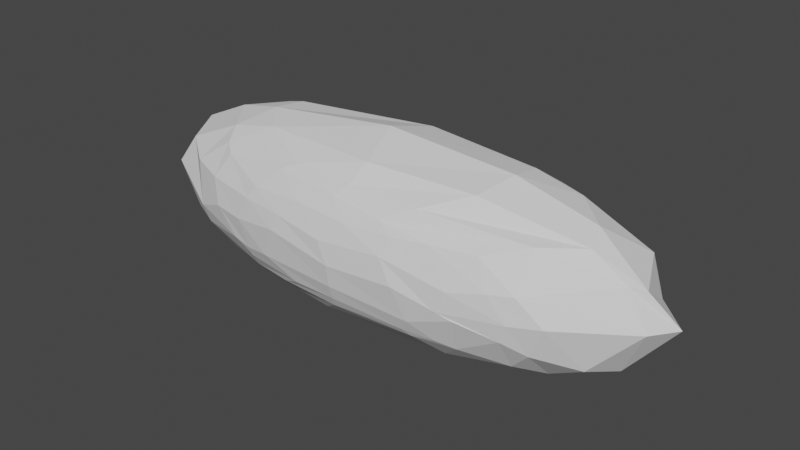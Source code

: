 # Source: rockI.blend  (saved by Blender 2.90.8; exported with 4.5.12 LTS)
import bpy
from mathutils import Matrix  # noqa: F401  (used for matrix-valued properties, if any)

bpy.ops.wm.read_factory_settings(use_empty=True)
scene = bpy.context.scene
scene.name = 'Scene'

# ---- collections
col_collection = bpy.data.collections.new('Collection'); scene.collection.children.link(col_collection)

# ---- world
world_world = bpy.data.worlds.new('World'); scene.world = world_world
world_world.use_nodes = True; world_world.node_tree.nodes.clear()
_N = world_world.node_tree.nodes; _L = world_world.node_tree.links
n0 = _N.new('ShaderNodeOutputWorld'); n0.name = 'World Output'; n0.location = (300, 300)
n1 = _N.new('ShaderNodeBackground'); n1.name = 'Background'; n1.location = (10, 300)
n1.inputs[0].default_value = (0.05088, 0.05088, 0.05088, 1.0)
_L.new(n1.outputs[0], n0.inputs[0])
n0.is_active_output = True
world_world.color = (0.05088, 0.05088, 0.05088)
world_world.use_sun_shadow = False
world_world.sun_shadow_jitter_overblur = 0.0

# ---- meshes
me_cube_002 = bpy.data.meshes.new('Cube.002')
me_cube_002.from_pydata([(-2.09, -1.439, -0.709), (-1.849, -1.486, 0.6843), (-2.038, 1.482, -0.5116), (-2.218, 1.424, 0.6396), (1.885, -1.412, -0.8282), (1.75, -1.443, 0.8039), (1.822, 1.403, -0.8168), (2.047, 1.425, 0.7086), (-3.889, -0.06355, -1.148), (-3.708, 0.05685, 1.209), (3.672, -0.3074, -1.202), (3.757, -0.006544, 1.205), (-3.018, -1.002, -1.011), (-2.241, -1.581, 0.001722), (-3.019, 1.069, 0.9086), (-2.403, 1.522, -0.1491), (-0.6571, 1.488, -0.821), (0.243, 1.526, 0.8126), (2.012, 1.595, 0.04356), (2.885, 0.9621, -1.078), (3.229, -0.8995, 1.039), (1.999, -1.613, -0.1712), (-0.06925, -1.592, -0.7369), (0.1567, -1.6, 0.715), (-2.832, 0.9202, -1.121), (-2.98, -1.003, 1.019), (3.037, -1.018, -0.9988), (2.54, 0.9481, 1.179), (-0.1643, -0.01736, 1.74), (0.5321, -0.09038, -1.734), (5.202, -0.003283, 0.009492), (-5.138, -0.2046, -0.03969), (-3.517, -1.263, -0.2536), (3.654, 1.225, 0.1011), (-0.08273, 1.153, -1.297), (0.09703, 1.249, 1.2), (0.04375, -1.273, 1.201), (-0.5496, -1.211, -1.252), (-0.04107, -1.754, -0.0622), (3.688, -1.243, 0.0005211), (0.3878, 1.722, 0.117), (-3.649, 1.221, 0.0003923), (-2.141, -1.278, -0.9555), (-2.014, -1.552, 0.4465), (-2.161, 1.219, 0.9911), (-2.118, 1.548, -0.2999), (-1.394, 1.499, -0.728), (0.8796, 1.467, 0.8721), (2.266, 1.523, -0.3305), (2.914, 1.221, -0.7554), (2.548, -1.289, 0.8243), (2.299, -1.557, -0.2471), (1.275, -1.495, -0.8138), (-0.7476, -1.563, 0.7495), (-3.191, 0.8161, -1.093), (-3.115, -0.7012, 1.205), (3.451, -0.6203, -1.157), (3.073, 0.6668, 1.231), (2.27, 0.01396, 1.567), (-2.245, -0.1163, -1.567), (4.432, -0.2188, -0.8919), (-4.854, 0.1861, -0.5686), (-3.081, -0.6058, -1.267), (-2.059, -1.52, -0.5286), (-2.987, 0.5109, 1.319), (-2.394, 1.494, 0.3356), (1.125, 1.514, -0.7561), (-0.8812, 1.558, 0.6915), (2.231, 1.506, 0.419), (3.54, 0.7022, -1.062), (3.902, -0.4525, 1.065), (2.18, -1.581, 0.2134), (-0.9454, -1.538, -0.779), (1.139, -1.539, 0.7492), (-2.755, 1.241, -0.7767), (-2.766, -1.169, 0.9063), (2.226, -1.318, -0.8852), (2.124, 1.261, 0.9542), (-2.681, -0.1404, 1.481), (2.487, 0.1968, -1.519), (4.764, -0.3104, 0.6324), (-4.575, -0.003475, 0.8097), (-4.615, -0.7834, 0.1443), (-2.857, -1.463, 0.0087), (-3.474, -1.145, -0.6178), (-3.681, -1.111, 0.5336), (4.439, 0.8846, -0.1563), (3.529, 1.269, 0.03411), (3.639, 1.109, -0.547), (3.481, 1.157, 0.5579), (-0.1989, 0.764, -1.56), (0.03898, 1.325, -1.086), (-1.68, 1.199, -1.117), (1.469, 1.155, -1.2), (0.005107, 0.8798, 1.495), (-0.01206, 1.401, 1.017), (1.936, 1.023, 1.243), (-2.052, 1.088, 1.157), (-0.1542, -1.425, 1.016), (0.1167, -0.912, 1.49), (1.339, -1.219, 1.174), (-1.114, -1.209, 1.207), (-0.1582, -1.477, -0.9441), (0.7139, -0.6414, -1.61), (-1.957, -1.129, -1.163), (1.806, -1.035, -1.278), (-1.335, -1.69, 0.1263), (1.236, -1.706, 0.007173), (-0.05176, -1.691, -0.4674), (-0.2462, -1.722, 0.3203), (3.143, -1.401, -0.06762), (4.932, -0.5601, 0.08731), (3.432, -1.191, -0.5749), (3.231, -1.319, 0.4007), (1.365, 1.67, 0.0433), (-1.283, 1.672, -0.09037), (0.07045, 1.676, -0.4312), (-0.1031, 1.684, 0.3952), (-3.265, 1.337, 0.01674), (-4.619, 0.769, -0.04939), (-3.419, 1.171, -0.5543), (-3.664, 1.099, 0.5216), (-4.231, 0.7071, 0.6935), (-4.236, 0.7154, -0.6854), (-2.566, 1.477, -0.2613), (-1.094, 1.62, 0.4808), (-1.157, 1.653, -0.3284), (1.046, 1.659, -0.3519), (4.55, -0.4879, 0.698), (4.128, -0.7658, -0.7499), (3.021, -1.374, -0.4039), (0.9807, -1.67, 0.4272), (1.465, -1.587, -0.568), (-1.597, -1.6, -0.472), (2.054, -0.6989, -1.449), (-2.072, -0.7137, -1.434), (-1.345, -1.396, -0.9579), (-2.174, -0.7025, 1.419), (2.07, -0.719, 1.434), (0.814, -1.467, 0.9199), (-1.442, 1.452, 0.8058), (1.537, 1.4, 0.8813), (2.169, 0.7364, 1.396), (1.452, 1.39, -0.916), (-2.009, 1.347, -0.8533), (-2.18, 0.4482, -1.512), (2.791, 1.362, 0.5249), (3.078, 1.357, -0.3217), (4.14, 0.5227, -0.913), (-3.037, -1.342, 0.4645), (-2.443, -1.473, -0.4721), (-4.243, -0.7321, -0.6882), (-4.209, -0.7278, 0.7125), (4.292, 0.7231, 0.6549), (2.216, 0.6737, -1.423), (-2.638, 0.4921, 1.408), (-1.404, -1.292, 1.08), (1.418, -1.414, -0.9231), (-1.172, -1.653, 0.4286), (2.812, -1.436, 0.3534), (1.468, 1.602, 0.4368), (-2.667, 1.413, 0.4373)], [], [(161, 44, 3, 65), (160, 47, 7, 68), (159, 50, 5, 71), (158, 53, 1, 43), (157, 76, 4, 52), (156, 75, 1, 53), (155, 64, 9, 78), (154, 69, 10, 79), (153, 57, 11, 80), (152, 55, 9, 81), (151, 82, 31, 61), (150, 83, 32, 84), (149, 75, 25, 85), (148, 86, 30, 60), (147, 87, 33, 88), (146, 77, 27, 89), (145, 90, 29, 59), (144, 91, 34, 92), (143, 49, 19, 93), (142, 94, 28, 58), (141, 95, 35, 96), (140, 44, 14, 97), (139, 98, 23, 73), (138, 99, 36, 100), (137, 55, 25, 101), (136, 102, 22, 72), (135, 103, 37, 104), (134, 56, 26, 105), (133, 106, 13, 63), (132, 107, 38, 108), (131, 73, 23, 109), (130, 110, 21, 51), (129, 111, 39, 112), (128, 70, 20, 113), (127, 114, 18, 48), (126, 115, 40, 116), (125, 67, 17, 117), (124, 118, 15, 45), (123, 119, 41, 120), (122, 64, 14, 121), (119, 122, 121, 41), (31, 81, 122, 119), (81, 9, 64, 122), (54, 123, 120, 24), (8, 61, 123, 54), (61, 31, 119, 123), (74, 124, 45, 2), (24, 120, 124, 74), (120, 41, 118, 124), (115, 125, 117, 40), (15, 65, 125, 115), (65, 3, 67, 125), (46, 126, 116, 16), (2, 45, 126, 46), (45, 15, 115, 126), (66, 127, 48, 6), (16, 116, 127, 66), (116, 40, 114, 127), (111, 128, 113, 39), (30, 80, 128, 111), (80, 11, 70, 128), (56, 129, 112, 26), (10, 60, 129, 56), (60, 30, 111, 129), (76, 130, 51, 4), (26, 112, 130, 76), (112, 39, 110, 130), (107, 131, 109, 38), (21, 71, 131, 107), (71, 5, 73, 131), (52, 132, 108, 22), (4, 51, 132, 52), (51, 21, 107, 132), (72, 133, 63, 0), (22, 108, 133, 72), (108, 38, 106, 133), (103, 134, 105, 37), (29, 79, 134, 103), (79, 10, 56, 134), (62, 135, 104, 12), (8, 59, 135, 62), (59, 29, 103, 135), (42, 136, 72, 0), (12, 104, 136, 42), (104, 37, 102, 136), (99, 137, 101, 36), (28, 78, 137, 99), (78, 9, 55, 137), (70, 138, 100, 20), (11, 58, 138, 70), (58, 28, 99, 138), (50, 139, 73, 5), (20, 100, 139, 50), (100, 36, 98, 139), (95, 140, 97, 35), (17, 67, 140, 95), (67, 3, 44, 140), (77, 141, 96, 27), (7, 47, 141, 77), (47, 17, 95, 141), (57, 142, 58, 11), (27, 96, 142, 57), (96, 35, 94, 142), (91, 143, 93, 34), (16, 66, 143, 91), (66, 6, 49, 143), (74, 144, 92, 24), (2, 46, 144, 74), (46, 16, 91, 144), (54, 145, 59, 8), (24, 92, 145, 54), (92, 34, 90, 145), (87, 146, 89, 33), (18, 68, 146, 87), (68, 7, 77, 146), (49, 147, 88, 19), (6, 48, 147, 49), (48, 18, 87, 147), (69, 148, 60, 10), (19, 88, 148, 69), (88, 33, 86, 148), (83, 149, 85, 32), (13, 43, 149, 83), (43, 1, 75, 149), (42, 150, 84, 12), (0, 63, 150, 42), (63, 13, 83, 150), (62, 151, 61, 8), (12, 84, 151, 62), (84, 32, 82, 151), (82, 152, 81, 31), (32, 85, 152, 82), (85, 25, 55, 152), (86, 153, 80, 30), (33, 89, 153, 86), (89, 27, 57, 153), (90, 154, 79, 29), (34, 93, 154, 90), (93, 19, 69, 154), (94, 155, 78, 28), (35, 97, 155, 94), (97, 14, 64, 155), (98, 156, 53, 23), (36, 101, 156, 98), (101, 25, 75, 156), (102, 157, 52, 22), (37, 105, 157, 102), (105, 26, 76, 157), (106, 158, 43, 13), (38, 109, 158, 106), (109, 23, 53, 158), (110, 159, 71, 21), (39, 113, 159, 110), (113, 20, 50, 159), (114, 160, 68, 18), (40, 117, 160, 114), (117, 17, 47, 160), (118, 161, 65, 15), (41, 121, 161, 118), (121, 14, 44, 161)])
_uv = me_cube_002.uv_layers.new(name='UVMap')
_uv.uv.foreach_set('vector', [0.5625, 0.2188, 0.625, 0.2188, 0.625, 0.25, 0.5625, 0.25, 0.5625, 0.4375, 0.625, 0.4375, 0.625, 0.5, 0.5625, 0.5, 0.5625, 0.7188, 0.625, 0.7188, 0.625, 0.75, 0.5625, 0.75, 0.5625, 0.9375, 0.625, 0.9375, 0.625, 1.0, 0.5625, 1.0, 0.3125, 0.7188, 0.375, 0.7188, 0.375, 0.75, 0.3125, 0.75, 0.8125, 0.7188, 0.875, 0.7188, 0.875, 0.75, 0.8125, 0.75, 0.8125, 0.5938, 0.875, 0.5938, 0.875, 0.625, 0.8125, 0.625, 0.3125, 0.5938, 0.375, 0.5938, 0.375, 0.625, 0.3125, 0.625, 0.5625, 0.5938, 0.625, 0.5938, 0.625, 0.625, 0.5625, 0.625, 0.5625, 0.09375, 0.625, 0.09375, 0.625, 0.125, 0.5625, 0.125, 0.4375, 0.09375, 0.5, 0.09375, 0.5, 0.125, 0.4375, 0.125, 0.4375, 0.03125, 0.5, 0.03125, 0.5, 0.0625, 0.4375, 0.0625, 0.5625, 0.03125, 0.625, 0.03125, 0.625, 0.0625, 0.5625, 0.0625, 0.4375, 0.5938, 0.5, 0.5938, 0.5, 0.625, 0.4375, 0.625, 0.4375, 0.5312, 0.5, 0.5312, 0.5, 0.5625, 0.4375, 0.5625, 0.5625, 0.5312, 0.625, 0.5312, 0.625, 0.5625, 0.5625, 0.5625, 0.1875, 0.5938, 0.25, 0.5938, 0.25, 0.625, 0.1875, 0.625, 0.1875, 0.5312, 0.25, 0.5466, 0.25, 0.5625, 0.1875, 0.5625, 0.3125, 0.5312, 0.375, 0.5312, 0.375, 0.5625, 0.3125, 0.5625, 0.6875, 0.5938, 0.75, 0.5938, 0.75, 0.625, 0.6875, 0.625, 0.6875, 0.5312, 0.75, 0.5312, 0.75, 0.5625, 0.6875, 0.5625, 0.8125, 0.5312, 0.875, 0.5312, 0.875, 0.5625, 0.8125, 0.5625, 0.6875, 0.7188, 0.75, 0.7188, 0.75, 0.75, 0.6875, 0.75, 0.6875, 0.6562, 0.75, 0.6562, 0.75, 0.6875, 0.6875, 0.6875, 0.8125, 0.6562, 0.875, 0.6562, 0.875, 0.6875, 0.8125, 0.6875, 0.1875, 0.7188, 0.25, 0.7188, 0.25, 0.75, 0.1875, 0.75, 0.1875, 0.6562, 0.25, 0.6562, 0.25, 0.6875, 0.1875, 0.6875, 0.3125, 0.6562, 0.375, 0.6562, 0.375, 0.6875, 0.3125, 0.6875, 0.4375, 0.9375, 0.5, 0.9375, 0.5, 1.0, 0.4375, 1.0, 0.4375, 0.8125, 0.5, 0.8125, 0.5, 0.875, 0.4375, 0.875, 0.5625, 0.8125, 0.625, 0.8125, 0.625, 0.875, 0.5625, 0.875, 0.4375, 0.7188, 0.5, 0.7188, 0.5, 0.75, 0.4375, 0.75, 0.4375, 0.6562, 0.5, 0.6562, 0.5, 0.6875, 0.4375, 0.6875, 0.5625, 0.6562, 0.625, 0.6562, 0.625, 0.6875, 0.5625, 0.6875, 0.4375, 0.4375, 0.5, 0.4375, 0.5, 0.5, 0.4375, 0.5, 0.4375, 0.3125, 0.5, 0.3125, 0.5, 0.375, 0.4375, 0.375, 0.5625, 0.3125, 0.625, 0.3125, 0.625, 0.375, 0.5625, 0.375, 0.4375, 0.2188, 0.5, 0.2188, 0.5, 0.25, 0.4375, 0.25, 0.4375, 0.1562, 0.5, 0.1562, 0.5, 0.1875, 0.4375, 0.1875, 0.5625, 0.1562, 0.625, 0.1562, 0.625, 0.1875, 0.5625, 0.1875, 0.5, 0.1562, 0.5625, 0.1562, 0.5625, 0.1875, 0.5, 0.1875, 0.5, 0.125, 0.5625, 0.125, 0.5625, 0.1562, 0.5, 0.1562, 0.5625, 0.125, 0.625, 0.125, 0.625, 0.1562, 0.5625, 0.1562, 0.375, 0.1562, 0.4375, 0.1562, 0.4375, 0.1875, 0.375, 0.1875, 0.375, 0.125, 0.4375, 0.125, 0.4375, 0.1562, 0.375, 0.1562, 0.4375, 0.125, 0.5, 0.125, 0.5, 0.1562, 0.4375, 0.1562, 0.375, 0.2188, 0.4375, 0.2188, 0.4375, 0.25, 0.4107, 0.25, 0.375, 0.1875, 0.4375, 0.1875, 0.4375, 0.2188, 0.375, 0.2188, 0.4375, 0.1875, 0.5, 0.1875, 0.5, 0.2188, 0.4375, 0.2188, 0.5, 0.3125, 0.5625, 0.3125, 0.5625, 0.375, 0.5, 0.375, 0.5, 0.25, 0.5625, 0.25, 0.5625, 0.3125, 0.5, 0.3125, 0.5625, 0.25, 0.625, 0.25, 0.625, 0.3125, 0.5625, 0.3125, 0.375, 0.3125, 0.4375, 0.3125, 0.4375, 0.375, 0.375, 0.345, 0.4107, 0.25, 0.4375, 0.25, 0.4375, 0.3125, 0.375, 0.3125, 0.4375, 0.25, 0.5, 0.25, 0.5, 0.3125, 0.4375, 0.3125, 0.375, 0.4375, 0.4375, 0.4375, 0.4375, 0.5, 0.375, 0.5, 0.375, 0.345, 0.4375, 0.375, 0.4375, 0.4375, 0.375, 0.4375, 0.4375, 0.375, 0.5, 0.375, 0.5, 0.4375, 0.4375, 0.4375, 0.5, 0.6562, 0.5625, 0.6562, 0.5625, 0.6875, 0.5, 0.6875, 0.5, 0.625, 0.5625, 0.625, 0.5625, 0.6562, 0.5, 0.6562, 0.5625, 0.625, 0.625, 0.625, 0.625, 0.6562, 0.5625, 0.6562, 0.375, 0.6562, 0.4375, 0.6562, 0.4375, 0.6875, 0.375, 0.6875, 0.375, 0.625, 0.4375, 0.625, 0.4375, 0.6562, 0.375, 0.6562, 0.4375, 0.625, 0.5, 0.625, 0.5, 0.6562, 0.4375, 0.6562, 0.375, 0.7188, 0.4375, 0.7188, 0.4375, 0.75, 0.375, 0.75, 0.375, 0.6875, 0.4375, 0.6875, 0.4375, 0.7188, 0.375, 0.7188, 0.4375, 0.6875, 0.5, 0.6875, 0.5, 0.7188, 0.4375, 0.7188, 0.5, 0.8125, 0.5625, 0.8125, 0.5625, 0.875, 0.5, 0.875, 0.5, 0.75, 0.5625, 0.75, 0.5625, 0.8125, 0.5, 0.8125, 0.5625, 0.75, 0.625, 0.75, 0.625, 0.8125, 0.5625, 0.8125, 0.375, 0.8125, 0.4375, 0.8125, 0.4375, 0.875, 0.375, 0.875, 0.375, 0.75, 0.4375, 0.75, 0.4375, 0.8125, 0.375, 0.8125, 0.4375, 0.75, 0.5, 0.75, 0.5, 0.8125, 0.4375, 0.8125, 0.375, 0.9375, 0.4375, 0.9375, 0.4375, 1.0, 0.375, 1.0, 0.375, 0.875, 0.4375, 0.875, 0.4375, 0.9375, 0.375, 0.9375, 0.4375, 0.875, 0.5, 0.875, 0.5, 0.9375, 0.4375, 0.9375, 0.25, 0.6562, 0.3125, 0.6562, 0.3125, 0.6875, 0.25, 0.6875, 0.25, 0.625, 0.3125, 0.625, 0.3125, 0.6562, 0.25, 0.6562, 0.3125, 0.625, 0.375, 0.625, 0.375, 0.6562, 0.3125, 0.6562, 0.125, 0.6562, 0.1875, 0.6562, 0.1875, 0.6875, 0.125, 0.6875, 0.125, 0.625, 0.1875, 0.625, 0.1875, 0.6562, 0.125, 0.6562, 0.1875, 0.625, 0.25, 0.625, 0.25, 0.6562, 0.1875, 0.6562, 0.125, 0.7188, 0.1875, 0.7188, 0.1875, 0.75, 0.125, 0.75, 0.125, 0.6875, 0.1875, 0.6875, 0.1875, 0.7188, 0.125, 0.7188, 0.1875, 0.6875, 0.25, 0.6875, 0.25, 0.7188, 0.1875, 0.7188, 0.75, 0.6562, 0.8125, 0.6562, 0.8125, 0.6875, 0.75, 0.6875, 0.75, 0.625, 0.8125, 0.625, 0.8125, 0.6562, 0.75, 0.6562, 0.8125, 0.625, 0.875, 0.625, 0.875, 0.6562, 0.8125, 0.6562, 0.625, 0.6562, 0.6875, 0.6562, 0.6875, 0.6875, 0.625, 0.6875, 0.625, 0.625, 0.6875, 0.625, 0.6875, 0.6562, 0.625, 0.6562, 0.6875, 0.625, 0.75, 0.625, 0.75, 0.6562, 0.6875, 0.6562, 0.625, 0.7188, 0.6875, 0.7188, 0.6875, 0.75, 0.625, 0.75, 0.625, 0.6875, 0.6875, 0.6875, 0.6875, 0.7188, 0.625, 0.7188, 0.6875, 0.6875, 0.75, 0.6875, 0.75, 0.7188, 0.6875, 0.7188, 0.75, 0.5312, 0.8125, 0.5312, 0.8125, 0.5625, 0.75, 0.5625, 0.75, 0.5, 0.8125, 0.5, 0.8125, 0.5312, 0.75, 0.5312, 0.8125, 0.5, 0.875, 0.5, 0.875, 0.5312, 0.8125, 0.5312, 0.625, 0.5312, 0.6875, 0.5312, 0.6875, 0.5625, 0.625, 0.5625, 0.625, 0.5, 0.6875, 0.5, 0.6875, 0.5312, 0.625, 0.5312, 0.6875, 0.5, 0.75, 0.5, 0.75, 0.5312, 0.6875, 0.5312, 0.625, 0.5938, 0.6875, 0.5938, 0.6875, 0.625, 0.625, 0.625, 0.625, 0.5625, 0.6875, 0.5625, 0.6875, 0.5938, 0.625, 0.5938, 0.6875, 0.5625, 0.75, 0.5625, 0.75, 0.5938, 0.6875, 0.5938, 0.25, 0.5466, 0.3125, 0.5312, 0.3125, 0.5625, 0.25, 0.5625, 0.2203, 0.4984, 0.3125, 0.5, 0.3125, 0.5312, 0.25, 0.5466, 0.3125, 0.5, 0.375, 0.5, 0.375, 0.5312, 0.3125, 0.5312, 0.125, 0.5312, 0.1875, 0.5312, 0.1875, 0.5625, 0.125, 0.5625, -0.1863, 0.3662, 0.1875, 0.5, 0.1875, 0.5312, 0.125, 0.5312, 0.1875, 0.5, 0.2203, 0.4984, 0.25, 0.5466, 0.1875, 0.5312, 0.125, 0.5938, 0.1875, 0.5938, 0.1875, 0.625, 0.125, 0.625, 0.125, 0.5625, 0.1875, 0.5625, 0.1875, 0.5938, 0.125, 0.5938, 0.1875, 0.5625, 0.25, 0.5625, 0.25, 0.5938, 0.1875, 0.5938, 0.5, 0.5312, 0.5625, 0.5312, 0.5625, 0.5625, 0.5, 0.5625, 0.5, 0.5, 0.5625, 0.5, 0.5625, 0.5312, 0.5, 0.5312, 0.5625, 0.5, 0.625, 0.5, 0.625, 0.5312, 0.5625, 0.5312, 0.375, 0.5312, 0.4375, 0.5312, 0.4375, 0.5625, 0.375, 0.5625, 0.375, 0.5, 0.4375, 0.5, 0.4375, 0.5312, 0.375, 0.5312, 0.4375, 0.5, 0.5, 0.5, 0.5, 0.5312, 0.4375, 0.5312, 0.375, 0.5938, 0.4375, 0.5938, 0.4375, 0.625, 0.375, 0.625, 0.375, 0.5625, 0.4375, 0.5625, 0.4375, 0.5938, 0.375, 0.5938, 0.4375, 0.5625, 0.5, 0.5625, 0.5, 0.5938, 0.4375, 0.5938, 0.5, 0.03125, 0.5625, 0.03125, 0.5625, 0.0625, 0.5, 0.0625, 0.5, 0.0, 0.5625, 0.0, 0.5625, 0.03125, 0.5, 0.03125, 0.5625, 0.0, 0.625, 0.0, 0.625, 0.03125, 0.5625, 0.03125, 0.375, 0.03125, 0.4375, 0.03125, 0.4375, 0.0625, 0.375, 0.0625, 0.375, 0.0, 0.4375, 0.0, 0.4375, 0.03125, 0.375, 0.03125, 0.4375, 0.0, 0.5, 0.0, 0.5, 0.03125, 0.4375, 0.03125, 0.375, 0.09375, 0.4375, 0.09375, 0.4375, 0.125, 0.375, 0.125, 0.375, 0.0625, 0.4375, 0.0625, 0.4375, 0.09375, 0.375, 0.09375, 0.4375, 0.0625, 0.5, 0.0625, 0.5, 0.09375, 0.4375, 0.09375, 0.5, 0.09375, 0.5625, 0.09375, 0.5625, 0.125, 0.5, 0.125, 0.5, 0.0625, 0.5625, 0.0625, 0.5625, 0.09375, 0.5, 0.09375, 0.5625, 0.0625, 0.625, 0.0625, 0.625, 0.09375, 0.5625, 0.09375, 0.5, 0.5938, 0.5625, 0.5938, 0.5625, 0.625, 0.5, 0.625, 0.5, 0.5625, 0.5625, 0.5625, 0.5625, 0.5938, 0.5, 0.5938, 0.5625, 0.5625, 0.625, 0.5625, 0.625, 0.5938, 0.5625, 0.5938, 0.25, 0.5938, 0.3125, 0.5938, 0.3125, 0.625, 0.25, 0.625, 0.25, 0.5625, 0.3125, 0.5625, 0.3125, 0.5938, 0.25, 0.5938, 0.3125, 0.5625, 0.375, 0.5625, 0.375, 0.5938, 0.3125, 0.5938, 0.75, 0.5938, 0.8125, 0.5938, 0.8125, 0.625, 0.75, 0.625, 0.75, 0.5625, 0.8125, 0.5625, 0.8125, 0.5938, 0.75, 0.5938, 0.8125, 0.5625, 0.875, 0.5625, 0.875, 0.5938, 0.8125, 0.5938, 0.75, 0.7188, 0.8125, 0.7188, 0.8125, 0.75, 0.75, 0.75, 0.75, 0.6875, 0.8125, 0.6875, 0.8125, 0.7188, 0.75, 0.7188, 0.8125, 0.6875, 0.875, 0.6875, 0.875, 0.7188, 0.8125, 0.7188, 0.25, 0.7188, 0.3125, 0.7188, 0.3125, 0.75, 0.25, 0.75, 0.25, 0.6875, 0.3125, 0.6875, 0.3125, 0.7188, 0.25, 0.7188, 0.3125, 0.6875, 0.375, 0.6875, 0.375, 0.7188, 0.3125, 0.7188, 0.5, 0.9375, 0.5625, 0.9375, 0.5625, 1.0, 0.5, 1.0, 0.5, 0.875, 0.5625, 0.875, 0.5625, 0.9375, 0.5, 0.9375, 0.5625, 0.875, 0.625, 0.875, 0.625, 0.9375, 0.5625, 0.9375, 0.5, 0.7188, 0.5625, 0.7188, 0.5625, 0.75, 0.5, 0.75, 0.5, 0.6875, 0.5625, 0.6875, 0.5625, 0.7188, 0.5, 0.7188, 0.5625, 0.6875, 0.625, 0.6875, 0.625, 0.7188, 0.5625, 0.7188, 0.5, 0.4375, 0.5625, 0.4375, 0.5625, 0.5, 0.5, 0.5, 0.5, 0.375, 0.5625, 0.375, 0.5625, 0.4375, 0.5, 0.4375, 0.5625, 0.375, 0.625, 0.375, 0.625, 0.4375, 0.5625, 0.4375, 0.5, 0.2188, 0.5625, 0.2188, 0.5625, 0.25, 0.5, 0.25, 0.5, 0.1875, 0.5625, 0.1875, 0.5625, 0.2188, 0.5, 0.2188, 0.5625, 0.1875, 0.625, 0.1875, 0.625, 0.2188, 0.5625, 0.2188])
me_cube_002.use_remesh_fix_poles = True
me_cube_002.use_remesh_preserve_attributes = False
me_cube_002.use_mirror_x = True
me_cube_002.update()

# ---- objects
ob_cube_001 = bpy.data.objects.new('Cube.001', me_cube_002)

# ---- transforms, parenting, visibility, modifiers, constraints
ob_cube_001.location = (0.0, 0.0, 0.0)
ob_cube_001.lineart.crease_threshold = 0.0
ob_cube_001.use_mesh_mirror_x = True

# ---- collection membership
col_collection.objects.link(ob_cube_001)

# ---- scene / render settings (as saved in the file)
scene.frame_start = 1; scene.frame_end = 250; scene.frame_set(1)
scene.render.engine = 'BLENDER_EEVEE_NEXT'
scene.cycles.use_denoising = False
scene.cycles.samples = 128
scene.cycles.sampling_pattern = 'TABULATED_SOBOL'
scene.cycles.use_adaptive_sampling = False
scene.cycles.use_light_tree = False
scene.view_settings.view_transform = 'Filmic'
bpy.context.view_layer.update()

# ---- added for rendering (the .blend has no active camera and no usable light): camera, sun
cam_auto = bpy.data.cameras.new('AutoCamera')
cam_auto.lens = 50.0
cam_auto.sensor_width = 36.0
cam_auto.clip_end = 1000.0
ob_auto_camera = bpy.data.objects.new('AutoCamera', cam_auto)
scene.collection.objects.link(ob_auto_camera)
ob_auto_camera.location = (10.6241, -12.7268, 8.47681)
ob_auto_camera.rotation_euler = (1.09748, -7.21219e-08, 0.694738)
scene.camera = ob_auto_camera
light_auto_sun = bpy.data.lights.new('AutoSun', 'SUN')
light_auto_sun.energy = 3.0
light_auto_sun.angle = 0.0523599
ob_auto_sun = bpy.data.objects.new('AutoSun', light_auto_sun)
scene.collection.objects.link(ob_auto_sun)
ob_auto_sun.rotation_euler = (0.872665, 0.174533, 0.523599)
bpy.context.view_layer.update()
